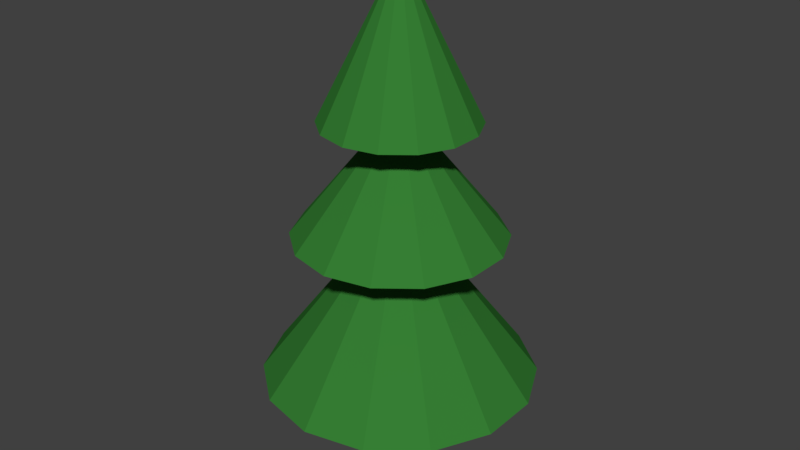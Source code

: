 # Source: Tree.blend  (saved by Blender 2.79.0; exported with 4.5.12 LTS)
import bpy
from mathutils import Matrix  # noqa: F401  (used for matrix-valued properties, if any)

bpy.ops.wm.read_factory_settings(use_empty=True)
scene = bpy.context.scene
scene.name = 'Scene'

# ---- collections
col_collection_1 = bpy.data.collections.new('Collection 1'); scene.collection.children.link(col_collection_1)

# ---- materials (node trees are filled in below, after node groups)
mat_material_001 = bpy.data.materials.new('Material.001')
mat_material_001.alpha_threshold = 0.0
mat_material_001.use_transparent_shadow = False
mat_material_001.diffuse_color = (0.2529, 0.05131, 0.01575, 1.0)
mat_material_001.specular_color = (0.009264, 0.002632, 1.0)
mat_material_001.roughness = 0.0
mat_material_001.specular_intensity = 0.07292
mat_material_002 = bpy.data.materials.new('Material.002')
mat_material_002.alpha_threshold = 0.0
mat_material_002.use_transparent_shadow = False
mat_material_002.diffuse_color = (0.03638, 0.2079, 0.03372, 1.0)
mat_material_002.specular_color = (0.0008285, 0.0, 1.0)
mat_material_002.roughness = 0.5
mat_material_002.specular_intensity = 0.01042

# ---- material node trees

# ---- world
world_world = bpy.data.worlds.new('World'); scene.world = world_world
world_world.color = (0.05088, 0.05088, 0.05088)
world_world.use_sun_shadow = False
world_world.sun_shadow_jitter_overblur = 0.0
world_world.cycles.sampling_method = 'MANUAL'

# ---- meshes
me_cylinder = bpy.data.meshes.new('Cylinder')
me_cylinder.from_pydata([(2.37e-08, 0.7411, -0.4871), (2.37e-08, 0.7411, 0.995), (0.3215, 0.6677, -0.4871), (0.3215, 0.6677, 0.995), (0.5794, 0.4621, -0.4871), (0.5794, 0.4621, 0.995), (0.7225, 0.1649, -0.4871), (0.7225, 0.1649, 0.995), (0.7225, -0.1649, -0.4871), (0.7225, -0.1649, 0.995), (0.5794, -0.4621, -0.4871), (0.5794, -0.4621, 0.995), (0.3215, -0.6677, -0.4871), (0.3215, -0.6677, 0.995), (1.356e-07, -0.7411, -0.4871), (1.356e-07, -0.7411, 0.995), (-0.3215, -0.6677, -0.4871), (-0.3215, -0.6677, 0.995), (-0.5794, -0.4621, -0.4871), (-0.5794, -0.4621, 0.995), (-0.7225, -0.1649, -0.4871), (-0.7225, -0.1649, 0.995), (-0.7225, 0.1649, -0.4871), (-0.7225, 0.1649, 0.995), (-0.5794, 0.4621, -0.4871), (-0.5794, 0.4621, 0.995), (-0.3215, 0.6677, -0.4871), (-0.3215, 0.6677, 0.995), (-1.546e-10, 0.7411, -1.019), (0.3215, 0.6677, -1.019), (0.5794, 0.4621, -1.019), (0.7225, 0.1649, -1.019), (0.7225, -0.1649, -1.019), (0.5794, -0.4621, -1.019), (0.3215, -0.6677, -1.019), (1.117e-07, -0.7411, -1.019), (-0.3215, -0.6677, -1.019), (-0.5794, -0.4621, -1.019), (-0.7225, -0.1649, -1.019), (-0.7225, 0.1649, -1.019), (-0.5794, 0.4621, -1.019), (-0.3215, 0.6677, -1.019)], [], [(0, 1, 3, 2), (2, 3, 5, 4), (4, 5, 7, 6), (6, 7, 9, 8), (8, 9, 11, 10), (10, 11, 13, 12), (12, 13, 15, 14), (14, 15, 17, 16), (16, 17, 19, 18), (18, 19, 21, 20), (20, 21, 23, 22), (22, 23, 25, 24), (3, 1, 27, 25, 23, 21, 19, 17, 15, 13, 11, 9, 7, 5), (24, 25, 27, 26), (26, 27, 1, 0), (2, 4, 30, 29), (28, 29, 30, 31, 32, 33, 34, 35, 36, 37, 38, 39, 40, 41), (12, 14, 35, 34), (22, 24, 40, 39), (8, 10, 33, 32), (18, 20, 38, 37), (4, 6, 31, 30), (14, 16, 36, 35), (0, 2, 29, 28), (24, 26, 41, 40), (10, 12, 34, 33), (20, 22, 39, 38), (6, 8, 32, 31), (16, 18, 37, 36), (26, 0, 28, 41)])
me_cylinder.materials.append(mat_material_001)
me_cylinder.use_remesh_preserve_volume = False
me_cylinder.use_remesh_preserve_attributes = False
me_cylinder.use_mirror_vertex_groups = False
me_cylinder.update()
me_cone = bpy.data.meshes.new('Cone')
me_cone.from_pydata([(0.3537, 0.8117, -0.06839), (0.591, 0.7575, -0.06839), (0.7814, 0.6057, -0.06839), (0.887, 0.3863, -0.06839), (0.887, 0.1429, -0.06839), (0.7814, -0.07649, -0.06839), (0.591, -0.2283, -0.06839), (0.3537, -0.2825, -0.06839), (0.1163, -0.2283, -0.06839), (-0.07406, -0.07649, -0.06839), (0.3537, 0.2646, 1.026), (-0.1797, 0.1429, -0.06839), (-0.1797, 0.3863, -0.06839), (-0.07406, 0.6057, -0.06839), (0.1163, 0.7575, -0.06839), (0.3537, 0.3636, -0.06839), (0.3966, 0.3538, -0.06839), (0.4311, 0.3263, -0.06839), (0.4502, 0.2866, -0.06839), (0.4502, 0.2426, -0.06839), (0.4311, 0.2029, -0.06839), (0.3966, 0.1754, -0.06839), (0.3537, 0.1656, -0.06839), (0.3107, 0.1754, -0.06839), (0.2762, 0.2029, -0.06839), (0.2571, 0.2426, -0.06839), (0.2571, 0.2866, -0.06839), (0.2762, 0.3263, -0.06839), (0.3107, 0.3538, -0.06839), (0.3537, 1.012, -0.8749), (0.6778, 0.9377, -0.8749), (0.9378, 0.7304, -0.8749), (1.082, 0.4309, -0.8749), (1.082, 0.09836, -0.8749), (0.9378, -0.2012, -0.8749), (0.6778, -0.4085, -0.8749), (0.3537, -0.4825, -0.8749), (0.0295, -0.4085, -0.8749), (-0.2305, -0.2012, -0.8749), (-0.3747, 0.09836, -0.8749), (-0.3747, 0.4309, -0.8749), (-0.2305, 0.7304, -0.8749), (0.0295, 0.9377, -0.8749), (0.3537, 0.4402, -0.8749), (0.4299, 0.4228, -0.8749), (0.491, 0.3741, -0.8749), (0.5249, 0.3037, -0.8749), (0.5249, 0.2255, -0.8749), (0.491, 0.1551, -0.8749), (0.4299, 0.1064, -0.8749), (0.3537, 0.08897, -0.8749), (0.2775, 0.1064, -0.8749), (0.2163, 0.1551, -0.8749), (0.1824, 0.2255, -0.8749), (0.1824, 0.3037, -0.8749), (0.2163, 0.3741, -0.8749), (0.2775, 0.4228, -0.8749), (0.3537, 1.243, -1.946), (0.778, 1.146, -1.946), (1.118, 0.8743, -1.946), (1.307, 0.4822, -1.946), (1.307, 0.047, -1.946), (1.118, -0.3451, -1.946), (0.778, -0.6165, -1.946), (0.3537, -0.7133, -1.946), (-0.07065, -0.6165, -1.946), (-0.4109, -0.3451, -1.946), (-0.5998, 0.047, -1.946), (-0.5998, 0.4822, -1.946), (-0.4109, 0.8743, -1.946), (-0.07065, 1.146, -1.946), (0.3537, 0.5502, -1.946), (0.4776, 0.5219, -1.946), (0.5769, 0.4426, -1.946), (0.6321, 0.3281, -1.946), (0.6321, 0.2011, -1.946), (0.5769, 0.08656, -1.946), (0.4776, 0.00733, -1.946), (0.3537, -0.02095, -1.946), (0.2298, 0.00733, -1.946), (0.1304, 0.08656, -1.946), (0.07526, 0.2011, -1.946), (0.07526, 0.3281, -1.946), (0.1304, 0.4426, -1.946), (0.2298, 0.5219, -1.946)], [], [(0, 10, 1), (1, 10, 2), (2, 10, 3), (3, 10, 4), (4, 10, 5), (5, 10, 6), (6, 10, 7), (7, 10, 8), (8, 10, 9), (9, 10, 11), (11, 10, 12), (12, 10, 13), (13, 10, 14), (14, 10, 0), (5, 6, 21, 20), (28, 15, 29, 42), (13, 14, 28, 27), (14, 0, 15, 28), (2, 3, 18, 17), (9, 11, 25, 24), (6, 7, 22, 21), (3, 4, 19, 18), (11, 12, 26, 25), (0, 1, 16, 15), (7, 8, 23, 22), (4, 5, 20, 19), (12, 13, 27, 26), (8, 9, 24, 23), (1, 2, 17, 16), (36, 37, 51, 50), (21, 22, 36, 35), (22, 23, 37, 36), (15, 16, 30, 29), (23, 24, 38, 37), (16, 17, 31, 30), (24, 25, 39, 38), (17, 18, 32, 31), (25, 26, 40, 39), (18, 19, 33, 32), (26, 27, 41, 40), (19, 20, 34, 33), (27, 28, 42, 41), (20, 21, 35, 34), (44, 45, 59, 58), (29, 30, 44, 43), (37, 38, 52, 51), (30, 31, 45, 44), (38, 39, 53, 52), (31, 32, 46, 45), (39, 40, 54, 53), (32, 33, 47, 46), (40, 41, 55, 54), (33, 34, 48, 47), (41, 42, 56, 55), (34, 35, 49, 48), (42, 29, 43, 56), (35, 36, 50, 49), (67, 68, 82, 81), (52, 53, 67, 66), (45, 46, 60, 59), (53, 54, 68, 67), (46, 47, 61, 60), (54, 55, 69, 68), (47, 48, 62, 61), (55, 56, 70, 69), (48, 49, 63, 62), (56, 43, 57, 70), (49, 50, 64, 63), (50, 51, 65, 64), (43, 44, 58, 57), (51, 52, 66, 65), (71, 72, 73, 74, 75, 76, 77, 78, 79, 80, 81, 82, 83, 84), (60, 61, 75, 74), (68, 69, 83, 82), (61, 62, 76, 75), (69, 70, 84, 83), (62, 63, 77, 76), (70, 57, 71, 84), (63, 64, 78, 77), (64, 65, 79, 78), (57, 58, 72, 71), (65, 66, 80, 79), (58, 59, 73, 72), (66, 67, 81, 80), (59, 60, 74, 73)])
me_cone.materials.append(mat_material_002)
me_cone.use_remesh_preserve_volume = False
me_cone.use_remesh_preserve_attributes = False
me_cone.use_mirror_vertex_groups = False
me_cone.update()

# ---- objects
ob_cylinder = bpy.data.objects.new('Cylinder', me_cylinder)
ob_cone = bpy.data.objects.new('Cone', me_cone)

# ---- transforms, parenting, visibility, modifiers, constraints
ob_cylinder.location = (-0.002321, 0.03221, 0.02351)
ob_cylinder.scale = (0.3514, 0.3514, 0.3514)
ob_cylinder.lineart.crease_threshold = 0.0
ob_cone.location = (-0.3602, -0.2285, 2.31)
ob_cone.lineart.crease_threshold = 0.0

# ---- collection membership
col_collection_1.objects.link(ob_cylinder)
col_collection_1.objects.link(ob_cone)

# ---- scene / render settings (as saved in the file)
scene.frame_start = 1; scene.frame_end = 250; scene.frame_set(1)
scene.render.engine = 'BLENDER_EEVEE_NEXT'
scene.render.resolution_percentage = 50
scene.render.dither_intensity = 0.0
scene.cycles.use_denoising = False
scene.cycles.samples = 128
scene.cycles.sampling_pattern = 'TABULATED_SOBOL'
scene.cycles.use_adaptive_sampling = False
scene.cycles.use_light_tree = False
scene.cycles.blur_glossy = 0.0
scene.cycles.sample_clamp_indirect = 0.0
scene.view_settings.view_transform = 'Standard'
bpy.context.view_layer.update()

# ---- added for rendering (the .blend has no active camera and no usable light): camera, sun
cam_auto = bpy.data.cameras.new('AutoCamera')
cam_auto.lens = 50.0
cam_auto.sensor_width = 36.0
cam_auto.clip_end = 1000.0
ob_auto_camera = bpy.data.objects.new('AutoCamera', cam_auto)
scene.collection.objects.link(ob_auto_camera)
ob_auto_camera.location = (4.22631, -5.04332, 4.88671)
ob_auto_camera.rotation_euler = (1.09748, -7.21219e-08, 0.694738)
scene.camera = ob_auto_camera
light_auto_sun = bpy.data.lights.new('AutoSun', 'SUN')
light_auto_sun.energy = 3.0
light_auto_sun.angle = 0.0523599
ob_auto_sun = bpy.data.objects.new('AutoSun', light_auto_sun)
scene.collection.objects.link(ob_auto_sun)
ob_auto_sun.rotation_euler = (0.872665, 0.174533, 0.523599)
bpy.context.view_layer.update()
